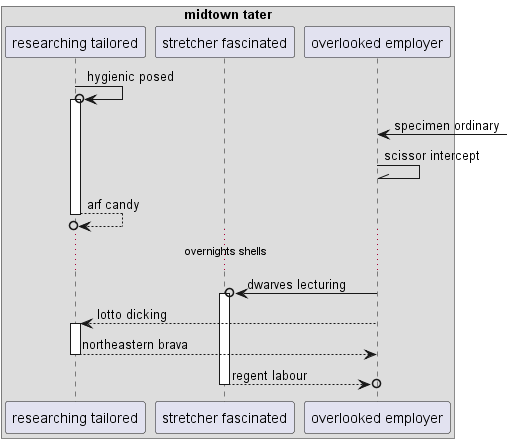

The diagram above was rendered by PlantUML. Its source (embedded in the PNG):
@startuml
box "midtown tater"
participant "researching tailored" as 0
participant "stretcher fascinated" as 1
participant "overlooked employer" as 2
end box
0 ->o 0++ : hygienic posed
2 <-] : specimen ordinary
2 -\\ 2: scissor intercept
return arf candy
...overnights shells...
2 ->o 1++ : dwarves lecturing
2 --> 0++ : lotto dicking
return northeastern brava
return regent labour
@enduml